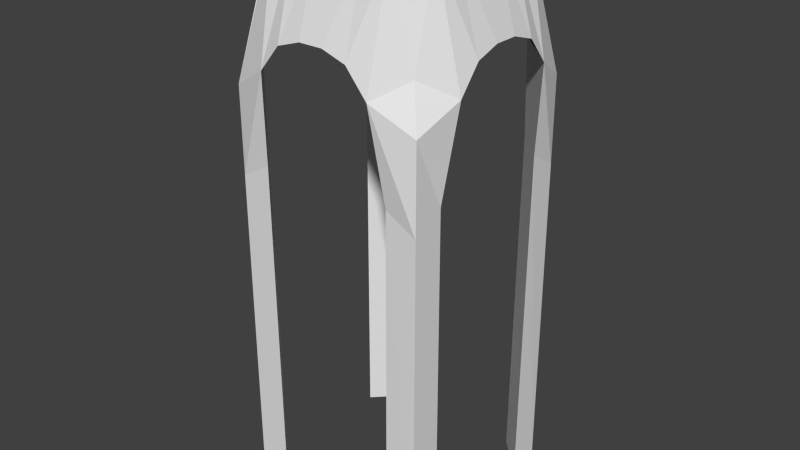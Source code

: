 # Source: Tower2.blend  (saved by Blender 2.74.0; exported with 4.5.12 LTS)
import bpy
from mathutils import Matrix  # noqa: F401  (used for matrix-valued properties, if any)

bpy.ops.wm.read_factory_settings(use_empty=True)
scene = bpy.context.scene
scene.name = 'Scene'

# ---- collections
col_collection_1 = bpy.data.collections.new('Collection 1'); scene.collection.children.link(col_collection_1)

# ---- world
world_world = bpy.data.worlds.new('World'); scene.world = world_world
world_world.color = (0.05088, 0.05088, 0.05088)
world_world.use_sun_shadow = False
world_world.sun_shadow_jitter_overblur = 0.0
world_world.cycles.sampling_method = 'MANUAL'
world_world.cycles.sample_map_resolution = 256

# ---- meshes
me_grid = bpy.data.meshes.new('Grid')
me_grid.from_pydata([(-0.9002, -0.9, -0.1578), (-0.5278, -1.0, 0.05778), (-0.3333, -1.0, 0.2932), (-0.1111, -1.0, 0.3657), (0.1111, -1.0, 0.3657), (0.3333, -1.0, 0.2932), (0.5278, -1.0, 0.05778), (0.8998, -0.9, -0.1578), (-0.7778, -0.7778, 0.2206), (-0.5556, -0.7778, 1.072), (-0.3333, -0.7778, 1.072), (-0.1111, -0.7778, 1.072), (0.1111, -0.7778, 1.072), (0.3333, -0.7778, 1.072), (0.5556, -0.7778, 1.072), (0.7778, -0.7778, 0.2206), (-1.0, -0.5278, 0.05778), (-0.7778, -0.5556, 1.072), (-0.5556, -0.5556, 1.072), (-0.3333, -0.5556, 1.072), (-0.1111, -0.5556, 1.072), (0.1111, -0.5556, 1.072), (0.3333, -0.5556, 1.072), (0.5556, -0.5556, 1.072), (0.7778, -0.5556, 1.072), (1.0, -0.5278, 0.05778), (-1.0, -0.3333, 0.2932), (-0.7778, -0.3333, 1.072), (-0.5556, -0.3333, 1.072), (-0.3333, -0.3333, 1.072), (-0.1111, -0.3333, 1.072), (0.1111, -0.3333, 1.072), (0.3333, -0.3333, 1.072), (0.5556, -0.3333, 1.072), (0.7778, -0.3333, 1.072), (1.0, -0.3333, 0.2932), (-1.0, -0.1111, 0.3657), (-0.7778, -0.1111, 1.072), (-0.5556, -0.1111, 1.072), (-0.3333, -0.1111, 1.072), (-0.1111, -0.1111, 1.072), (0.1111, -0.1111, 1.072), (0.3333, -0.1111, 1.072), (0.5556, -0.1111, 1.072), (0.7778, -0.1111, 1.072), (1.0, -0.1111, 0.3657), (-1.0, 0.1111, 0.3657), (-0.7778, 0.1111, 1.072), (-0.5556, 0.1111, 1.072), (-0.3333, 0.1111, 1.072), (-0.1111, 0.1111, 1.072), (0.1111, 0.1111, 1.072), (0.3333, 0.1111, 1.072), (0.5556, 0.1111, 1.072), (0.7778, 0.1111, 1.072), (1.0, 0.1111, 0.3657), (-1.0, 0.3333, 0.2932), (-0.7778, 0.3333, 1.072), (-0.5556, 0.3333, 1.072), (-0.3333, 0.3333, 1.072), (-0.1111, 0.3333, 1.072), (0.1111, 0.3333, 1.072), (0.3333, 0.3333, 1.072), (0.5556, 0.3333, 1.072), (0.7778, 0.3333, 1.072), (1.0, 0.3333, 0.2932), (-1.0, 0.5278, 0.05778), (-0.7778, 0.5556, 1.072), (-0.5556, 0.5556, 1.072), (-0.3333, 0.5556, 1.072), (-0.1111, 0.5556, 1.072), (0.1111, 0.5556, 1.072), (0.3333, 0.5556, 1.072), (0.5556, 0.5556, 1.072), (0.7778, 0.5556, 1.072), (1.0, 0.5278, 0.05778), (-0.9002, 0.9, -0.1578), (-0.7778, 0.7778, 0.2206), (-0.5556, 0.7778, 1.072), (-0.3333, 0.7778, 1.072), (-0.1111, 0.7778, 1.072), (0.1111, 0.7778, 1.072), (0.3333, 0.7778, 1.072), (0.5556, 0.7778, 1.072), (0.8924, 0.9, -0.1578), (-0.5278, 1.0, 0.05778), (-0.3333, 1.0, 0.2932), (-0.1111, 1.0, 0.3657), (0.1111, 1.0, 0.3657), (0.3333, 1.0, 0.2932), (0.5278, 1.0, 0.05778), (0.6, 0.9, -4.0), (0.8998, 0.9, -4.0), (0.9, 0.6, -4.0), (0.6, -0.9, -4.0), (0.8924, -0.9, -4.0), (0.9, -0.6, -4.0), (-0.9, -0.6, -4.0), (-0.9002, -0.9, -4.0), (-0.6, -0.9, -4.0), (-0.9, 0.6, -4.0), (-0.9002, 0.9, -4.0), (-0.6, 0.9, -4.0), (-0.6167, -0.9042, -0.784), (-0.9002, -0.9, -0.9457), (-0.9042, -0.6167, -0.784), (0.9042, -0.6167, -0.784), (0.6167, -0.9042, -0.784), (0.898, -0.9, -0.9457), (0.9042, 0.6167, -0.784), (0.8943, 0.9, -0.9457), (0.6167, 0.9042, -0.784), (-0.9002, 0.9, -0.9457), (-0.6167, 0.9042, -0.784), (-0.9042, 0.6167, -0.784)], [], [(1, 2, 10, 9), (2, 3, 11, 10), (3, 4, 12, 11), (4, 5, 13, 12), (5, 6, 14, 13), (6, 7, 15, 14), (8, 9, 18, 17), (9, 10, 19, 18), (10, 11, 20, 19), (11, 12, 21, 20), (12, 13, 22, 21), (13, 14, 23, 22), (14, 15, 24, 23), (16, 17, 27, 26), (17, 18, 28, 27), (18, 19, 29, 28), (19, 20, 30, 29), (20, 21, 31, 30), (21, 22, 32, 31), (22, 23, 33, 32), (23, 24, 34, 33), (24, 25, 35, 34), (26, 27, 37, 36), (27, 28, 38, 37), (28, 29, 39, 38), (29, 30, 40, 39), (30, 31, 41, 40), (31, 32, 42, 41), (32, 33, 43, 42), (33, 34, 44, 43), (34, 35, 45, 44), (36, 37, 47, 46), (37, 38, 48, 47), (38, 39, 49, 48), (39, 40, 50, 49), (40, 41, 51, 50), (41, 42, 52, 51), (42, 43, 53, 52), (43, 44, 54, 53), (44, 45, 55, 54), (46, 47, 57, 56), (47, 48, 58, 57), (48, 49, 59, 58), (49, 50, 60, 59), (50, 51, 61, 60), (51, 52, 62, 61), (52, 53, 63, 62), (53, 54, 64, 63), (54, 55, 65, 64), (56, 57, 67, 66), (57, 58, 68, 67), (58, 59, 69, 68), (59, 60, 70, 69), (60, 61, 71, 70), (61, 62, 72, 71), (62, 63, 73, 72), (63, 64, 74, 73), (64, 65, 75, 74), (66, 67, 77, 76), (67, 68, 78, 77), (68, 69, 79, 78), (69, 70, 80, 79), (70, 71, 81, 80), (71, 72, 82, 81), (72, 73, 83, 82), (73, 74, 84, 83), (78, 79, 86, 85), (79, 80, 87, 86), (80, 81, 88, 87), (81, 82, 89, 88), (82, 83, 90, 89), (92, 93, 91), (110, 92, 91, 111), (109, 93, 92, 110), (114, 113, 85, 66), (108, 95, 96, 106), (107, 94, 95, 108), (95, 94, 96), (98, 97, 99), (103, 104, 98, 99), (104, 105, 97, 98), (112, 113, 102, 101), (114, 112, 101, 100), (101, 102, 100), (15, 7, 25, 24), (107, 6, 25, 106), (77, 78, 85, 76), (74, 75, 84), (83, 84, 90), (109, 75, 90, 111), (0, 1, 9, 8), (0, 8, 17, 16), (103, 105, 16, 1), (99, 97, 105, 103), (0, 16, 105, 104), (1, 0, 104, 103), (94, 107, 106, 96), (6, 107, 108, 7), (7, 108, 106, 25), (93, 109, 111, 91), (75, 109, 110, 84), (84, 110, 111, 90), (66, 76, 112, 114), (76, 85, 113, 112), (100, 102, 113, 114)])
me_grid.use_remesh_preserve_volume = False
me_grid.use_remesh_preserve_attributes = False
me_grid.use_mirror_vertex_groups = False
me_grid.update()

# ---- objects
ob_grid = bpy.data.objects.new('Grid', me_grid)

# ---- transforms, parenting, visibility, modifiers, constraints
ob_grid.location = (0.0, 0.0, 2.98)
ob_grid.lineart.crease_threshold = 0.0

# ---- collection membership
col_collection_1.objects.link(ob_grid)

# ---- scene / render settings (as saved in the file)
scene.frame_start = 1; scene.frame_end = 250; scene.frame_set(1)
scene.render.engine = 'BLENDER_EEVEE_NEXT'
scene.render.resolution_percentage = 50
scene.render.dither_intensity = 0.0
scene.cycles.use_denoising = False
scene.cycles.samples = 10
scene.cycles.sampling_pattern = 'TABULATED_SOBOL'
scene.cycles.light_sampling_threshold = 0.0
scene.cycles.use_adaptive_sampling = False
scene.cycles.use_light_tree = False
scene.cycles.blur_glossy = 0.0
scene.cycles.pixel_filter_type = 'GAUSSIAN'
scene.cycles.sample_clamp_indirect = 0.0
scene.view_settings.view_transform = 'Standard'
bpy.context.view_layer.update()

# ---- added for rendering (the .blend has no active camera and no usable light): camera, sun
cam_auto = bpy.data.cameras.new('AutoCamera')
cam_auto.lens = 50.0
cam_auto.sensor_width = 36.0
cam_auto.clip_end = 1000.0
ob_auto_camera = bpy.data.objects.new('AutoCamera', cam_auto)
scene.collection.objects.link(ob_auto_camera)
ob_auto_camera.location = (5.37298, -6.44758, 5.81394)
ob_auto_camera.rotation_euler = (1.09748, -7.21219e-08, 0.694738)
scene.camera = ob_auto_camera
light_auto_sun = bpy.data.lights.new('AutoSun', 'SUN')
light_auto_sun.energy = 3.0
light_auto_sun.angle = 0.0523599
ob_auto_sun = bpy.data.objects.new('AutoSun', light_auto_sun)
scene.collection.objects.link(ob_auto_sun)
ob_auto_sun.rotation_euler = (0.872665, 0.174533, 0.523599)
bpy.context.view_layer.update()
